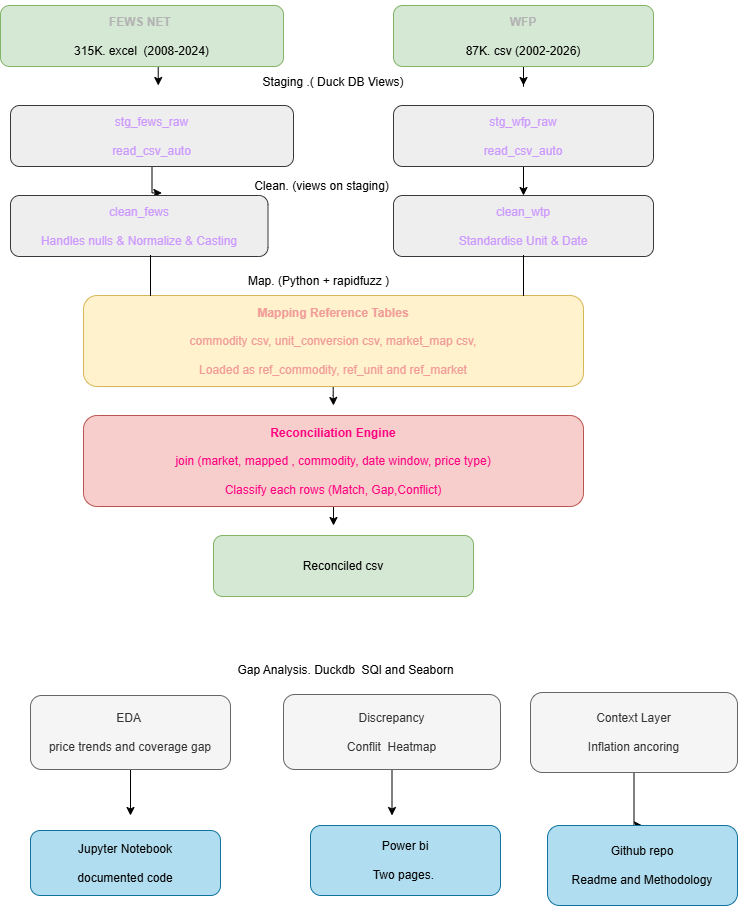

The diagram above was exported from draw.io. Its source (the exported page's mxGraphModel, read from the mxfile embedded in the PNG):
<mxGraphModel dx="774" dy="450" grid="1" gridSize="10" guides="1" tooltips="1" connect="1" arrows="1" fold="1" page="1" pageScale="1" pageWidth="850" pageHeight="1100" math="0" shadow="0">
  <root>
    <mxCell id="0" />
    <mxCell id="1" parent="0" />
    <mxCell id="C7tVhGTG2BBd0AQ_mvUO-2" edge="1" parent="1" style="edgeStyle=orthogonalEdgeStyle;rounded=0;orthogonalLoop=1;jettySize=auto;html=1;entryX=0.481;entryY=0;entryDx=0;entryDy=0;entryPerimeter=0;">
      <mxGeometry relative="1" as="geometry">
        <mxPoint x="237.69" y="30" as="sourcePoint" />
        <mxPoint x="237.75000000000006" y="90" as="targetPoint" />
      </mxGeometry>
    </mxCell>
    <mxCell id="20qdl1DABUh_YJ0sUJeI-1" parent="1" style="rounded=1;whiteSpace=wrap;html=1;fillColor=#d5e8d4;strokeColor=#82b366;" value="&lt;br&gt;&lt;div&gt;&lt;div&gt;&lt;b&gt;&lt;font style=&quot;color: rgb(179, 179, 179);&quot;&gt;FEWS NET&lt;/font&gt;&amp;nbsp;&lt;/b&gt;&lt;/div&gt;&lt;div&gt;&lt;br&gt;&lt;/div&gt;&lt;div&gt;315K. excel&amp;nbsp; (2008-2024)&lt;/div&gt;&lt;div&gt;&lt;br&gt;&lt;/div&gt;&lt;/div&gt;" vertex="1">
      <mxGeometry height="61" width="283" x="80" y="10" as="geometry" />
    </mxCell>
    <mxCell id="C7tVhGTG2BBd0AQ_mvUO-4" edge="1" parent="1" source="20qdl1DABUh_YJ0sUJeI-2" style="edgeStyle=orthogonalEdgeStyle;rounded=0;orthogonalLoop=1;jettySize=auto;html=1;">
      <mxGeometry relative="1" as="geometry">
        <mxPoint x="603" y="90" as="targetPoint" />
      </mxGeometry>
    </mxCell>
    <mxCell id="20qdl1DABUh_YJ0sUJeI-2" parent="1" style="rounded=1;whiteSpace=wrap;html=1;fillColor=#d5e8d4;strokeColor=#82b366;" value="&lt;b&gt;&lt;font style=&quot;color: rgb(179, 179, 179);&quot;&gt;WFP&lt;/font&gt;&lt;/b&gt;&lt;div&gt;&lt;br&gt;&lt;/div&gt;&lt;div&gt;87K. csv (2002-2026)&lt;/div&gt;" vertex="1">
      <mxGeometry height="61" width="260" x="473" y="10" as="geometry" />
    </mxCell>
    <mxCell id="C7tVhGTG2BBd0AQ_mvUO-8" edge="1" parent="1" source="C7tVhGTG2BBd0AQ_mvUO-1" style="edgeStyle=orthogonalEdgeStyle;rounded=0;orthogonalLoop=1;jettySize=auto;html=1;entryX=0.588;entryY=-0.042;entryDx=0;entryDy=0;entryPerimeter=0;" target="C7tVhGTG2BBd0AQ_mvUO-6">
      <mxGeometry relative="1" as="geometry">
        <Array as="points">
          <mxPoint x="232" y="198" />
        </Array>
        <mxPoint x="243" y="200" as="targetPoint" />
      </mxGeometry>
    </mxCell>
    <mxCell id="C7tVhGTG2BBd0AQ_mvUO-1" parent="1" style="rounded=1;whiteSpace=wrap;html=1;fillColor=#eeeeee;strokeColor=#36393d;" value="&lt;font style=&quot;color: rgb(204, 153, 255);&quot;&gt;stg_fews_raw&lt;/font&gt;&lt;div&gt;&lt;font style=&quot;color: rgb(204, 153, 255);&quot;&gt;&lt;br&gt;&lt;/font&gt;&lt;/div&gt;&lt;div&gt;&lt;font style=&quot;color: rgb(204, 153, 255);&quot;&gt;read_csv_auto&lt;/font&gt;&lt;/div&gt;" vertex="1">
      <mxGeometry height="61" width="283" x="90" y="110" as="geometry" />
    </mxCell>
    <mxCell id="C7tVhGTG2BBd0AQ_mvUO-9" edge="1" parent="1" source="C7tVhGTG2BBd0AQ_mvUO-3" style="edgeStyle=orthogonalEdgeStyle;rounded=0;orthogonalLoop=1;jettySize=auto;html=1;entryX=0.5;entryY=0;entryDx=0;entryDy=0;" target="C7tVhGTG2BBd0AQ_mvUO-7">
      <mxGeometry relative="1" as="geometry" />
    </mxCell>
    <mxCell id="C7tVhGTG2BBd0AQ_mvUO-3" parent="1" style="rounded=1;whiteSpace=wrap;html=1;fillColor=#eeeeee;strokeColor=#36393d;" value="&lt;font style=&quot;color: rgb(204, 153, 255);&quot;&gt;stg_wfp_raw&lt;/font&gt;&lt;div&gt;&lt;font style=&quot;color: rgb(204, 153, 255);&quot;&gt;&lt;br&gt;&lt;/font&gt;&lt;/div&gt;&lt;div&gt;&lt;font style=&quot;color: rgb(204, 153, 255);&quot;&gt;read_csv_auto&lt;/font&gt;&lt;/div&gt;" vertex="1">
      <mxGeometry height="61" width="260" x="473" y="110" as="geometry" />
    </mxCell>
    <mxCell id="C7tVhGTG2BBd0AQ_mvUO-5" parent="1" style="text;html=1;whiteSpace=wrap;strokeColor=none;fillColor=none;align=center;verticalAlign=middle;rounded=0;" value="Staging .( Duck DB Views)" vertex="1">
      <mxGeometry height="31" width="180" x="323" y="71" as="geometry" />
    </mxCell>
    <mxCell id="C7tVhGTG2BBd0AQ_mvUO-6" parent="1" style="rounded=1;whiteSpace=wrap;html=1;fillColor=#eeeeee;strokeColor=#36393d;" value="&lt;div&gt;&lt;font style=&quot;color: rgb(204, 153, 255);&quot;&gt;&lt;br&gt;&lt;/font&gt;&lt;/div&gt;&lt;font style=&quot;color: rgb(204, 153, 255);&quot;&gt;clean_fews&lt;/font&gt;&lt;div&gt;&lt;font style=&quot;color: rgb(204, 153, 255);&quot;&gt;&lt;br&gt;&lt;/font&gt;&lt;div&gt;&lt;font style=&quot;color: rgb(204, 153, 255);&quot;&gt;Handles nulls &amp;amp; Normalize &amp;amp; Casting&lt;/font&gt;&lt;/div&gt;&lt;div&gt;&lt;br&gt;&lt;/div&gt;&lt;/div&gt;" vertex="1">
      <mxGeometry height="61" width="257.5" x="90" y="200" as="geometry" />
    </mxCell>
    <mxCell id="C7tVhGTG2BBd0AQ_mvUO-7" parent="1" style="rounded=1;whiteSpace=wrap;html=1;fillColor=#eeeeee;strokeColor=#36393d;" value="&lt;div&gt;&lt;font style=&quot;color: rgb(204, 153, 255);&quot;&gt;&lt;br&gt;&lt;/font&gt;&lt;/div&gt;&lt;font style=&quot;color: rgb(204, 153, 255);&quot;&gt;clean_wtp&lt;/font&gt;&lt;div&gt;&lt;font style=&quot;color: rgb(204, 153, 255);&quot;&gt;&lt;br&gt;&lt;/font&gt;&lt;div&gt;&lt;font style=&quot;color: rgb(204, 153, 255);&quot;&gt;Standardise Unit &amp;amp; Date&lt;/font&gt;&lt;/div&gt;&lt;div&gt;&lt;br&gt;&lt;/div&gt;&lt;/div&gt;" vertex="1">
      <mxGeometry height="61" width="260" x="473" y="200" as="geometry" />
    </mxCell>
    <mxCell id="C7tVhGTG2BBd0AQ_mvUO-10" parent="1" style="text;html=1;whiteSpace=wrap;strokeColor=none;fillColor=none;align=center;verticalAlign=middle;rounded=0;" value="Clean. (views on staging)" vertex="1">
      <mxGeometry height="41" width="157" x="323" y="170" as="geometry" />
    </mxCell>
    <mxCell id="T91h6-M04BFkTuAxTpHE-3" edge="1" parent="1" style="edgeStyle=orthogonalEdgeStyle;rounded=0;orthogonalLoop=1;jettySize=auto;html=1;">
      <mxGeometry relative="1" as="geometry">
        <Array as="points">
          <mxPoint x="412.69" y="400" />
          <mxPoint x="412.69" y="400" />
        </Array>
        <mxPoint x="412.69" y="390" as="sourcePoint" />
        <mxPoint x="413" y="410" as="targetPoint" />
      </mxGeometry>
    </mxCell>
    <mxCell id="C7tVhGTG2BBd0AQ_mvUO-12" parent="1" style="rounded=1;whiteSpace=wrap;html=1;fillColor=#fff2cc;strokeColor=#d6b656;" value="&lt;b&gt;&lt;font style=&quot;color: rgb(241, 156, 153);&quot;&gt;Mapping Reference Tables&lt;/font&gt;&lt;/b&gt;&lt;div&gt;&lt;br&gt;&lt;/div&gt;&lt;div&gt;&lt;font style=&quot;color: rgb(241, 156, 153);&quot;&gt;commodity csv, unit_conversion csv, market_map csv,&lt;/font&gt;&lt;/div&gt;&lt;div&gt;&lt;font style=&quot;color: rgb(241, 156, 153);&quot;&gt;&lt;br&gt;&lt;/font&gt;&lt;/div&gt;&lt;div&gt;&lt;font style=&quot;color: rgb(241, 156, 153);&quot;&gt;Loaded as ref_commodity, ref_unit and ref_market&lt;/font&gt;&lt;/div&gt;" vertex="1">
      <mxGeometry height="91" width="500" x="163" y="300" as="geometry" />
    </mxCell>
    <mxCell id="C7tVhGTG2BBd0AQ_mvUO-13" parent="1" style="shape=partialRectangle;whiteSpace=wrap;html=1;right=0;top=0;bottom=0;fillColor=none;routingCenterX=-0.5;" value="" vertex="1">
      <mxGeometry height="40" width="103" x="230" y="260" as="geometry" />
    </mxCell>
    <mxCell id="C7tVhGTG2BBd0AQ_mvUO-14" parent="1" style="shape=partialRectangle;whiteSpace=wrap;html=1;right=0;top=0;bottom=0;fillColor=none;routingCenterX=-0.5;" value="" vertex="1">
      <mxGeometry height="40" width="110" x="603" y="260" as="geometry" />
    </mxCell>
    <mxCell id="C7tVhGTG2BBd0AQ_mvUO-15" parent="1" style="text;html=1;whiteSpace=wrap;strokeColor=none;fillColor=none;align=center;verticalAlign=middle;rounded=0;" value="Map. (Python + rapidfuzz )" vertex="1">
      <mxGeometry height="31" width="185" x="305.5" y="270" as="geometry" />
    </mxCell>
    <mxCell id="T91h6-M04BFkTuAxTpHE-5" edge="1" parent="1" source="T91h6-M04BFkTuAxTpHE-1" style="edgeStyle=orthogonalEdgeStyle;rounded=0;orthogonalLoop=1;jettySize=auto;html=1;">
      <mxGeometry relative="1" as="geometry">
        <Array as="points">
          <mxPoint x="413" y="530" />
          <mxPoint x="413" y="530" />
        </Array>
        <mxPoint x="413" y="530" as="targetPoint" />
      </mxGeometry>
    </mxCell>
    <mxCell id="T91h6-M04BFkTuAxTpHE-1" parent="1" style="rounded=1;whiteSpace=wrap;html=1;fillColor=#f8cecc;strokeColor=#b85450;" value="&lt;b&gt;&lt;font style=&quot;color: rgb(255, 0, 128);&quot;&gt;Reconciliation Engine&lt;/font&gt;&lt;/b&gt;&lt;div&gt;&lt;font style=&quot;color: rgb(255, 0, 128);&quot;&gt;&lt;br&gt;&lt;/font&gt;&lt;/div&gt;&lt;div&gt;&lt;font style=&quot;color: rgb(255, 0, 128);&quot;&gt;join (market, mapped , commodity, date window, price type)&lt;/font&gt;&lt;/div&gt;&lt;div&gt;&lt;font style=&quot;color: rgb(255, 0, 128);&quot;&gt;&lt;br&gt;&lt;/font&gt;&lt;/div&gt;&lt;div&gt;&lt;font style=&quot;color: rgb(255, 0, 128);&quot;&gt;Classify each rows (Match, Gap,Conflict)&lt;/font&gt;&lt;/div&gt;" vertex="1">
      <mxGeometry height="91" width="500" x="163" y="420" as="geometry" />
    </mxCell>
    <mxCell id="T91h6-M04BFkTuAxTpHE-4" parent="1" style="rounded=1;whiteSpace=wrap;html=1;fillColor=#d5e8d4;strokeColor=#82b366;" value="Reconciled csv" vertex="1">
      <mxGeometry height="61" width="260" x="293" y="540" as="geometry" />
    </mxCell>
    <mxCell id="T91h6-M04BFkTuAxTpHE-15" parent="1" style="text;html=1;whiteSpace=wrap;strokeColor=none;fillColor=none;align=center;verticalAlign=middle;rounded=0;" value="Gap Analysis. Duckdb&amp;nbsp; SQl and Seaborn" vertex="1">
      <mxGeometry height="50" width="260.5" x="295" y="650" as="geometry" />
    </mxCell>
    <mxCell id="T91h6-M04BFkTuAxTpHE-21" edge="1" parent="1" source="T91h6-M04BFkTuAxTpHE-16" style="edgeStyle=orthogonalEdgeStyle;rounded=0;orthogonalLoop=1;jettySize=auto;html=1;">
      <mxGeometry relative="1" as="geometry">
        <mxPoint x="210" y="820" as="targetPoint" />
      </mxGeometry>
    </mxCell>
    <mxCell id="T91h6-M04BFkTuAxTpHE-16" parent="1" style="rounded=1;whiteSpace=wrap;html=1;fillColor=#f5f5f5;fontColor=#333333;strokeColor=#666666;" value="EDA&amp;nbsp;&lt;div&gt;&lt;br&gt;&lt;/div&gt;&lt;div&gt;price trends and coverage gap&lt;/div&gt;" vertex="1">
      <mxGeometry height="74" width="200" x="110" y="700" as="geometry" />
    </mxCell>
    <mxCell id="T91h6-M04BFkTuAxTpHE-26" edge="1" parent="1" source="T91h6-M04BFkTuAxTpHE-17" style="edgeStyle=orthogonalEdgeStyle;rounded=0;orthogonalLoop=1;jettySize=auto;html=1;entryX=0.5;entryY=0;entryDx=0;entryDy=0;" target="T91h6-M04BFkTuAxTpHE-23">
      <mxGeometry relative="1" as="geometry">
        <Array as="points">
          <mxPoint x="714" y="830" />
        </Array>
        <mxPoint x="713.5" y="820" as="targetPoint" />
      </mxGeometry>
    </mxCell>
    <mxCell id="T91h6-M04BFkTuAxTpHE-17" parent="1" style="rounded=1;whiteSpace=wrap;html=1;fillColor=#f5f5f5;fontColor=#333333;strokeColor=#666666;" value="Context Layer&lt;div&gt;&lt;br&gt;&lt;/div&gt;&lt;div&gt;Inflation ancoring&lt;/div&gt;" vertex="1">
      <mxGeometry height="80" width="207" x="610" y="697" as="geometry" />
    </mxCell>
    <mxCell id="T91h6-M04BFkTuAxTpHE-25" edge="1" parent="1" source="T91h6-M04BFkTuAxTpHE-18" style="edgeStyle=orthogonalEdgeStyle;rounded=0;orthogonalLoop=1;jettySize=auto;html=1;">
      <mxGeometry relative="1" as="geometry">
        <mxPoint x="471.5" y="820" as="targetPoint" />
      </mxGeometry>
    </mxCell>
    <mxCell id="T91h6-M04BFkTuAxTpHE-18" parent="1" style="rounded=1;whiteSpace=wrap;html=1;fillColor=#f5f5f5;fontColor=#333333;strokeColor=#666666;" value="Discrepancy&lt;div&gt;&lt;br&gt;&lt;/div&gt;&lt;div&gt;Conflit&amp;nbsp; Heatmap&lt;/div&gt;" vertex="1">
      <mxGeometry height="75" width="217" x="363" y="699" as="geometry" />
    </mxCell>
    <mxCell id="T91h6-M04BFkTuAxTpHE-22" parent="1" style="rounded=1;whiteSpace=wrap;html=1;fillColor=#b1ddf0;strokeColor=#10739e;" value="Jupyter Notebook&lt;div&gt;&lt;br&gt;&lt;/div&gt;&lt;div&gt;documented code&lt;/div&gt;" vertex="1">
      <mxGeometry height="65" width="190" x="110" y="835" as="geometry" />
    </mxCell>
    <mxCell id="T91h6-M04BFkTuAxTpHE-23" parent="1" style="rounded=1;whiteSpace=wrap;html=1;fillColor=#b1ddf0;strokeColor=#10739e;" value="Github repo&lt;div&gt;&lt;br&gt;&lt;/div&gt;&lt;div&gt;Readme and Methodology&lt;/div&gt;" vertex="1">
      <mxGeometry height="80" width="190" x="627" y="830" as="geometry" />
    </mxCell>
    <mxCell id="T91h6-M04BFkTuAxTpHE-24" parent="1" style="rounded=1;whiteSpace=wrap;html=1;fillColor=#b1ddf0;strokeColor=#10739e;" value="Power bi&lt;div&gt;&lt;br&gt;&lt;/div&gt;&lt;div&gt;Two pages.&amp;nbsp;&lt;/div&gt;" vertex="1">
      <mxGeometry height="70" width="190" x="390" y="830" as="geometry" />
    </mxCell>
  </root>
</mxGraphModel>